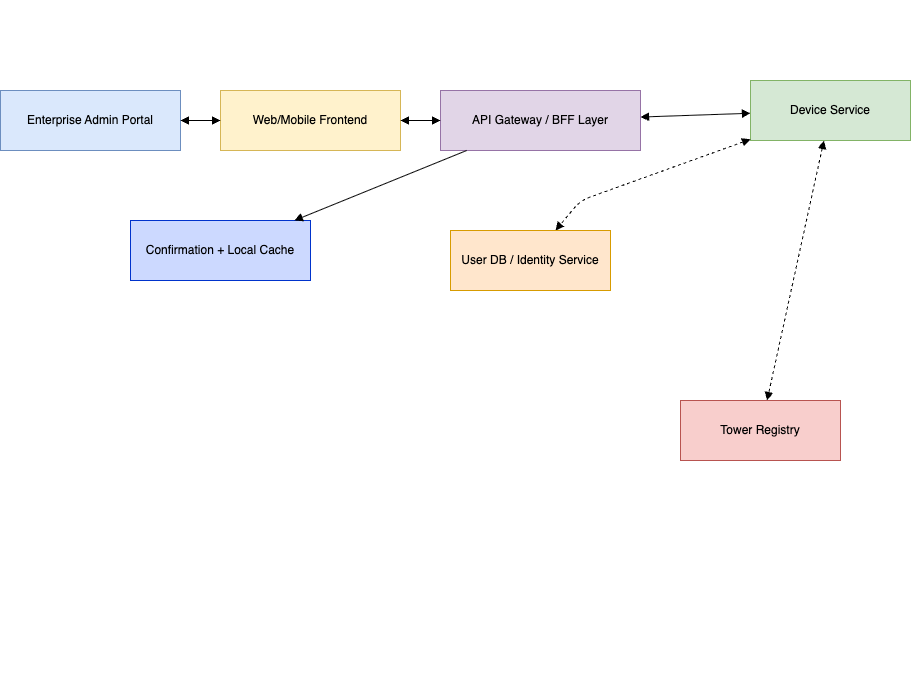

The diagram above was exported from draw.io. Its source (the exported page's mxGraphModel, read from the mxfile embedded in the PNG):
<mxGraphModel dx="946" dy="644" grid="1" gridSize="10" guides="1" tooltips="1" connect="1" arrows="1" fold="1" page="1" pageScale="1" pageWidth="827" pageHeight="1169" math="0" shadow="0">
  <root>
    <mxCell id="0" />
    <mxCell id="1" parent="0" />
    <mxCell id="aedTbdMhX1d7Bt82Wclg-29" value="&#10;&#10;&#10;&#10;&#10;&#10;&#10;&#10;&#10;&#10;&#10;&#10;&#10;&#10;&#10;&#10;&#10;&#10;&#10;&#10;&#10;&#10;&#10;&#10;&#10;&#10;&#10;&#10;" style="text;whiteSpace=wrap;html=1;" vertex="1" parent="1">
      <mxGeometry x="850" y="10" width="30" height="430" as="geometry" />
    </mxCell>
    <mxCell id="aedTbdMhX1d7Bt82Wclg-30" value="&#10;&#10;&#10;&#10;&#10;&#10;&#10;&#10;&#10;&#10;&#10;&#10;&#10;&#10;&#10;&#10;&#10;&#10;&#10;&#10;&#10;&#10;&#10;&#10;&#10;&#10;&#10;&#10;" style="text;whiteSpace=wrap;html=1;" vertex="1" parent="1">
      <mxGeometry x="340" y="30" width="130" height="430" as="geometry" />
    </mxCell>
    <mxCell id="aedTbdMhX1d7Bt82Wclg-31" value="&#10;&#10;&#10;&#10;&#10;&#10;&#10;&#10;&#10;&#10;&#10;&#10;&#10;&#10;&#10;&#10;&#10;&#10;&#10;&#10;&#10;&#10;&#10;&#10;&#10;&#10;&#10;&#10;" style="text;whiteSpace=wrap;html=1;" vertex="1" parent="1">
      <mxGeometry x="740" y="280" width="30" height="430" as="geometry" />
    </mxCell>
    <mxCell id="aedTbdMhX1d7Bt82Wclg-32" value="Enterprise Admin Portal" style="shape=rectangle;whiteSpace=wrap;html=1;fillColor=#dae8fc;strokeColor=#6c8ebf" vertex="1" parent="1">
      <mxGeometry x="20" y="100" width="180" height="60" as="geometry" />
    </mxCell>
    <mxCell id="aedTbdMhX1d7Bt82Wclg-33" value="Web/Mobile Frontend" style="shape=rectangle;whiteSpace=wrap;html=1;fillColor=#fff2cc;strokeColor=#d6b656" vertex="1" parent="1">
      <mxGeometry x="240" y="100" width="180" height="60" as="geometry" />
    </mxCell>
    <mxCell id="aedTbdMhX1d7Bt82Wclg-34" value="API Gateway / BFF Layer" style="shape=rectangle;whiteSpace=wrap;html=1;fillColor=#e1d5e7;strokeColor=#9673a6" vertex="1" parent="1">
      <mxGeometry x="460" y="100" width="200" height="60" as="geometry" />
    </mxCell>
    <mxCell id="aedTbdMhX1d7Bt82Wclg-35" value="Device Service" style="shape=rectangle;whiteSpace=wrap;html=1;fillColor=#d5e8d4;strokeColor=#82b366" vertex="1" parent="1">
      <mxGeometry x="770" y="90" width="160" height="60" as="geometry" />
    </mxCell>
    <mxCell id="aedTbdMhX1d7Bt82Wclg-36" value="Tower Registry" style="shape=rectangle;whiteSpace=wrap;html=1;fillColor=#f8cecc;strokeColor=#b85450" vertex="1" parent="1">
      <mxGeometry x="700" y="410" width="160" height="60" as="geometry" />
    </mxCell>
    <mxCell id="aedTbdMhX1d7Bt82Wclg-37" value="User DB / Identity Service" style="shape=rectangle;whiteSpace=wrap;html=1;fillColor=#ffe6cc;strokeColor=#d79b00" vertex="1" parent="1">
      <mxGeometry x="470" y="240" width="160" height="60" as="geometry" />
    </mxCell>
    <mxCell id="aedTbdMhX1d7Bt82Wclg-38" value="Confirmation + Local Cache" style="shape=rectangle;whiteSpace=wrap;html=1;fillColor=#ccd9ff;strokeColor=#0033cc" vertex="1" parent="1">
      <mxGeometry x="150" y="230" width="180" height="60" as="geometry" />
    </mxCell>
    <mxCell id="aedTbdMhX1d7Bt82Wclg-39" style="endArrow=block;startArrow=block;html=1;strokeColor=#000000" edge="1" parent="1" source="aedTbdMhX1d7Bt82Wclg-32" target="aedTbdMhX1d7Bt82Wclg-33">
      <mxGeometry relative="1" as="geometry" />
    </mxCell>
    <mxCell id="aedTbdMhX1d7Bt82Wclg-40" style="endArrow=block;startArrow=block;html=1;strokeColor=#000000" edge="1" parent="1" source="aedTbdMhX1d7Bt82Wclg-33" target="aedTbdMhX1d7Bt82Wclg-34">
      <mxGeometry relative="1" as="geometry" />
    </mxCell>
    <mxCell id="aedTbdMhX1d7Bt82Wclg-41" style="endArrow=block;startArrow=block;html=1;strokeColor=#000000" edge="1" parent="1" source="aedTbdMhX1d7Bt82Wclg-34" target="aedTbdMhX1d7Bt82Wclg-35">
      <mxGeometry relative="1" as="geometry" />
    </mxCell>
    <mxCell id="aedTbdMhX1d7Bt82Wclg-42" style="endArrow=block;startArrow=block;html=1;dashed=1;strokeColor=#000000" edge="1" parent="1" source="aedTbdMhX1d7Bt82Wclg-35" target="aedTbdMhX1d7Bt82Wclg-36">
      <mxGeometry relative="1" as="geometry" />
    </mxCell>
    <mxCell id="aedTbdMhX1d7Bt82Wclg-43" style="endArrow=block;startArrow=block;html=1;dashed=1;strokeColor=#000000" edge="1" parent="1" source="aedTbdMhX1d7Bt82Wclg-35" target="aedTbdMhX1d7Bt82Wclg-37">
      <mxGeometry relative="1" as="geometry">
        <Array as="points">
          <mxPoint x="600" y="210" />
        </Array>
      </mxGeometry>
    </mxCell>
    <mxCell id="aedTbdMhX1d7Bt82Wclg-44" style="endArrow=block;html=1;strokeColor=#000000" edge="1" parent="1" source="aedTbdMhX1d7Bt82Wclg-34" target="aedTbdMhX1d7Bt82Wclg-38">
      <mxGeometry relative="1" as="geometry" />
    </mxCell>
  </root>
</mxGraphModel>